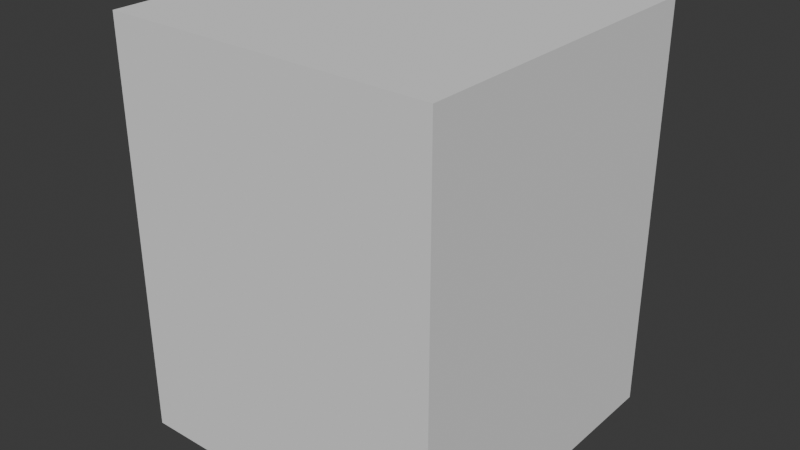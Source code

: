 # Source: ewa.blend  (saved by Blender 5.0.119; exported with 4.5.12 LTS)
import bpy
from mathutils import Matrix  # noqa: F401  (used for matrix-valued properties, if any)

bpy.ops.wm.read_factory_settings(use_empty=True)
scene = bpy.context.scene
scene.name = 'Scene'

# ---- collections
col_ewa = bpy.data.collections.new('ewa'); scene.collection.children.link(col_ewa)
col_ewa_001 = bpy.data.collections.new('ewa.001'); col_ewa.children.link(col_ewa_001)

# ---- materials (node trees are filled in below, after node groups)
mat_ewa = bpy.data.materials.new('ewa')

# ---- material node trees

# ---- world
world_world = bpy.data.worlds.new('World'); scene.world = world_world
world_world.use_nodes = True; world_world.node_tree.nodes.clear()
_N = world_world.node_tree.nodes; _L = world_world.node_tree.links
n0 = _N.new('ShaderNodeOutputWorld'); n0.name = 'World Output'; n0.location = (300, 300)
n1 = _N.new('ShaderNodeBackground'); n1.name = 'Background'; n1.location = (10, 300)
n1.inputs[0].default_value = (0.05088, 0.05088, 0.05088, 1.0)
_L.new(n1.outputs[0], n0.inputs[0])
n0.is_active_output = True
world_world.color = (0.05088, 0.05088, 0.05088)
world_world.sun_shadow_jitter_overblur = 0.0

# ---- meshes
me_cube_001 = bpy.data.meshes.new('Cube.001')
me_cube_001.from_pydata([(-1.0, -1.0, -1.0), (-1.0, -1.0, 1.0), (-1.0, 1.0, -1.0), (-1.0, 1.0, 1.0), (1.0, -1.0, -1.0), (1.0, -1.0, 1.0), (1.0, 1.0, -1.0), (1.0, 1.0, 1.0)], [], [(0, 1, 3, 2), (2, 3, 7, 6), (6, 7, 5, 4), (4, 5, 1, 0), (2, 6, 4, 0), (7, 3, 1, 5)])
_uv = me_cube_001.uv_layers.new(name='UVMap')
_uv.uv.foreach_set('vector', [0.375, 0.0, 0.625, 0.0, 0.625, 0.25, 0.375, 0.25, 0.375, 0.25, 0.625, 0.25, 0.625, 0.5, 0.375, 0.5, 0.375, 0.5, 0.625, 0.5, 0.625, 0.75, 0.375, 0.75, 0.375, 0.75, 0.625, 0.75, 0.625, 1.0, 0.375, 1.0, 0.125, 0.5, 0.375, 0.5, 0.375, 0.75, 0.125, 0.75, 0.625, 0.5, 0.875, 0.5, 0.875, 0.75, 0.625, 0.75])
me_cube_001.update()
me_tripo_mesh_9453a893 = bpy.data.meshes.new('tripo_mesh_9453a893')
me_tripo_mesh_9453a893.from_pydata([], [], [])
me_tripo_mesh_9453a893.materials.append(None)
me_tripo_mesh_9453a893.update()
arm_armature = bpy.data.armatures.new('Armature')  # bones are not reproduced

# ---- objects
ob_collision = bpy.data.objects.new('COLLISION', me_cube_001)
ob_socket_weapon = bpy.data.objects.new('SOCKET_WEAPON', None)
ob_armature_001 = bpy.data.objects.new('Armature.001', arm_armature)
ob_tripo_node_9453a893 = bpy.data.objects.new('tripo_node_9453a893', me_tripo_mesh_9453a893)

# ---- transforms, parenting, visibility, modifiers, constraints
ob_collision.location = (-0.0006741, -0.0711, 1.0)
ob_collision.scale = (0.8, 0.8, 1.0)
ob_collision.display_type = 'BOUNDS'
ob_collision.display_bounds_type = 'CYLINDER'
ob_socket_weapon.parent = ob_armature_001
ob_socket_weapon.location = (0.0, 0.2, 0.5)
ob_socket_weapon.rotation_euler = (0.0, 1.571, 0.0)
ob_socket_weapon.scale = (4.0, 4.0, 4.0)
ob_armature_001.location = (0.0, 0.0, 0.0)
ob_armature_001.scale = (0.25, 0.25, 0.25)
ob_armature_001.show_in_front = True
ob_tripo_node_9453a893.parent = ob_armature_001
ob_tripo_node_9453a893.location = (0.0, 0.0, 0.0)
ob_tripo_node_9453a893.material_slots[0].link = 'OBJECT'; ob_tripo_node_9453a893.material_slots[0].material = mat_ewa
_m = ob_tripo_node_9453a893.modifiers.new('Armature', 'ARMATURE')
_m.object = ob_armature_001

# ---- collection membership
col_ewa.objects.link(ob_collision)
col_ewa.objects.link(ob_socket_weapon)
col_ewa_001.objects.link(ob_armature_001)
col_ewa_001.objects.link(ob_tripo_node_9453a893)

# ---- scene / render settings (as saved in the file)
scene.frame_start = 1; scene.frame_end = 250; scene.frame_set(1)
scene.render.engine = 'BLENDER_EEVEE_NEXT'
scene.render.bake_bias = 0.0
scene.render.bake_samples = 0
bpy.context.view_layer.update()

# ---- added for rendering (the .blend has no active camera and no usable light): camera, sun
cam_auto = bpy.data.cameras.new('AutoCamera')
cam_auto.lens = 50.0
cam_auto.sensor_width = 36.0
cam_auto.clip_end = 1000.0
ob_auto_camera = bpy.data.objects.new('AutoCamera', cam_auto)
scene.collection.objects.link(ob_auto_camera)
ob_auto_camera.location = (2.79344, -3.42404, 3.23529)
ob_auto_camera.rotation_euler = (1.09748, -7.21219e-08, 0.694738)
scene.camera = ob_auto_camera
light_auto_sun = bpy.data.lights.new('AutoSun', 'SUN')
light_auto_sun.energy = 3.0
light_auto_sun.angle = 0.0523599
ob_auto_sun = bpy.data.objects.new('AutoSun', light_auto_sun)
scene.collection.objects.link(ob_auto_sun)
ob_auto_sun.rotation_euler = (0.872665, 0.174533, 0.523599)
bpy.context.view_layer.update()
